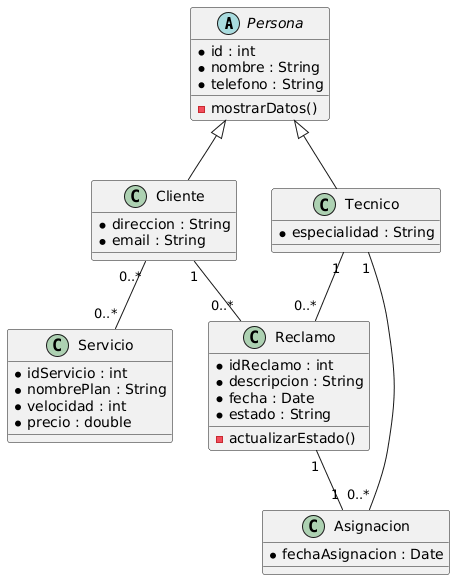

The diagram above was rendered by PlantUML. Its source (embedded in the PNG):
@startuml
abstract class Persona {

* id : int
* nombre : String
* telefono : String

- mostrarDatos()
  }

class Cliente {

* direccion : String
* email : String
  }

class Tecnico {

* especialidad : String
  }

class Servicio {

* idServicio : int
* nombrePlan : String
* velocidad : int
* precio : double
  }

class Reclamo {

* idReclamo : int
* descripcion : String
* fecha : Date
* estado : String

- actualizarEstado()
  }

class Asignacion {

* fechaAsignacion : Date
  }

Persona <|-- Cliente
Persona <|-- Tecnico

Cliente "1" -- "0..*" Reclamo
Tecnico "1" -- "0..*" Reclamo

Cliente "0..*" -- "0..*" Servicio

Reclamo "1" -- "1" Asignacion
Tecnico "1" -- "0..*" Asignacion
@enduml